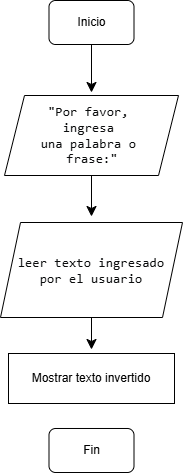

The diagram above was exported from draw.io. Its source (the exported page's mxGraphModel, read from the mxfile embedded in the PNG):
<mxGraphModel dx="880" dy="918" grid="0" gridSize="10" guides="1" tooltips="1" connect="1" arrows="1" fold="1" page="0" pageScale="1" pageWidth="827" pageHeight="1169" math="0" shadow="0">
  <root>
    <mxCell id="0" />
    <mxCell id="1" parent="0" />
    <mxCell id="-JBay31tIYgvG0k3z_XI-10" style="edgeStyle=none;curved=1;rounded=0;orthogonalLoop=1;jettySize=auto;html=1;fontSize=12;startSize=8;endSize=8;" edge="1" parent="1" source="-JBay31tIYgvG0k3z_XI-1">
      <mxGeometry relative="1" as="geometry">
        <mxPoint x="144" y="50" as="targetPoint" />
      </mxGeometry>
    </mxCell>
    <mxCell id="-JBay31tIYgvG0k3z_XI-1" value="Inicio" style="rounded=1;whiteSpace=wrap;html=1;" vertex="1" parent="1">
      <mxGeometry x="101.5" y="-42" width="85" height="44" as="geometry" />
    </mxCell>
    <mxCell id="-JBay31tIYgvG0k3z_XI-2" value="&lt;span style=&quot;padding: 0px 0px 0px 2px;&quot;&gt;&lt;span style=&quot;font-family: Consolas; font-size: 10pt; white-space: pre; background-color: rgb(255, 255, 255);&quot;&gt;&lt;font color=&quot;#0b0c0d&quot;&gt;&quot;Por favor, &lt;/font&gt;&lt;/span&gt;&lt;/span&gt;&lt;div&gt;&lt;span style=&quot;padding: 0px 0px 0px 2px;&quot;&gt;&lt;span style=&quot;font-family: Consolas; font-size: 10pt; white-space: pre; background-color: rgb(255, 255, 255);&quot;&gt;&lt;font color=&quot;#0b0c0d&quot;&gt;ingresa &lt;/font&gt;&lt;/span&gt;&lt;/span&gt;&lt;div&gt;&lt;span style=&quot;padding: 0px 0px 0px 2px;&quot;&gt;&lt;span style=&quot;font-family: Consolas; font-size: 10pt; white-space: pre;&quot;&gt;&lt;span style=&quot;background-color: rgb(255, 255, 255);&quot;&gt;&lt;font color=&quot;#0b0c0d&quot;&gt;una palabra o &lt;/font&gt;&lt;/span&gt;&lt;/span&gt;&lt;/span&gt;&lt;/div&gt;&lt;div&gt;&lt;span style=&quot;padding: 0px 0px 0px 2px;&quot;&gt;&lt;span style=&quot;font-family: Consolas; font-size: 10pt; white-space: pre;&quot;&gt;&lt;span style=&quot;background-color: rgb(255, 255, 255);&quot;&gt;&lt;font color=&quot;#0b0c0d&quot;&gt;frase:&quot;&lt;/font&gt;&lt;/span&gt;&lt;/span&gt;&lt;/span&gt;&lt;/div&gt;&lt;/div&gt;" style="shape=parallelogram;perimeter=parallelogramPerimeter;whiteSpace=wrap;html=1;fixedSize=1;" vertex="1" parent="1">
      <mxGeometry x="57" y="53" width="174" height="80" as="geometry" />
    </mxCell>
    <mxCell id="-JBay31tIYgvG0k3z_XI-12" style="edgeStyle=none;curved=1;rounded=0;orthogonalLoop=1;jettySize=auto;html=1;exitX=0.5;exitY=1;exitDx=0;exitDy=0;fontSize=12;startSize=8;endSize=8;" edge="1" parent="1" source="-JBay31tIYgvG0k3z_XI-5">
      <mxGeometry relative="1" as="geometry">
        <mxPoint x="144" y="307" as="targetPoint" />
      </mxGeometry>
    </mxCell>
    <mxCell id="-JBay31tIYgvG0k3z_XI-5" value="&lt;font face=&quot;Consolas&quot; color=&quot;#0b0c0d&quot;&gt;&lt;span style=&quot;font-size: 13.3333px; white-space: pre;&quot;&gt;leer texto ingresado&lt;/span&gt;&lt;/font&gt;&lt;div&gt;&lt;font face=&quot;Consolas&quot; color=&quot;#0b0c0d&quot;&gt;&lt;span style=&quot;font-size: 13.3333px; white-space: pre;&quot;&gt;por el usuario&lt;/span&gt;&lt;/font&gt;&lt;/div&gt;" style="shape=parallelogram;perimeter=parallelogramPerimeter;whiteSpace=wrap;html=1;fixedSize=1;" vertex="1" parent="1">
      <mxGeometry x="53" y="180" width="182" height="95" as="geometry" />
    </mxCell>
    <mxCell id="-JBay31tIYgvG0k3z_XI-6" value="" style="endArrow=classic;html=1;rounded=0;fontSize=12;startSize=8;endSize=8;curved=1;exitX=0.5;exitY=1;exitDx=0;exitDy=0;" edge="1" parent="1" source="-JBay31tIYgvG0k3z_XI-2">
      <mxGeometry width="50" height="50" relative="1" as="geometry">
        <mxPoint x="134" y="233" as="sourcePoint" />
        <mxPoint x="144" y="174" as="targetPoint" />
      </mxGeometry>
    </mxCell>
    <mxCell id="-JBay31tIYgvG0k3z_XI-8" value="Mostrar texto invertido" style="rounded=0;whiteSpace=wrap;html=1;" vertex="1" parent="1">
      <mxGeometry x="61" y="311" width="166" height="50" as="geometry" />
    </mxCell>
    <mxCell id="-JBay31tIYgvG0k3z_XI-13" value="Fin" style="rounded=1;whiteSpace=wrap;html=1;" vertex="1" parent="1">
      <mxGeometry x="101.5" y="386" width="85" height="44" as="geometry" />
    </mxCell>
  </root>
</mxGraphModel>